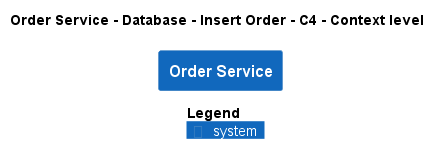

The diagram above was rendered by PlantUML. Its source (embedded in the PNG):
@startuml
!pragma layout smetana
!include ..\..\..\..\..\..\..\.c4s\C4_Context.puml

AddElementTag("c4interflow:lifecycle:new", $bgColor=green, $fontColor=#ffffff, $borderColor=green, $shadowing="False")
AddElementTag("c4interflow:lifecycle:changed", $bgColor=orange, $fontColor=#ffffff, $borderColor=orange, $shadowing="False")
AddElementTag("c4interflow:lifecycle:removed", $bgColor=red, $fontColor=#ffffff, $borderColor=red, $shadowing="False")

AddRelTag("c4interflow:lifecycle:new", $textColor=green, $lineColor=green)
AddRelTag("c4interflow:lifecycle:changed", $textColor=orange, $lineColor=orange)
AddRelTag("c4interflow:lifecycle:removed", $textColor=red, $lineColor=red)

SHOW_PERSON_PORTRAIT()
LAYOUT_TOP_DOWN()

skinparam linetype polyline

title Order Service - Database - Insert Order - C4 - Context level

System(ECommercePlatform.SoftwareSystems.OrderService, "Order Service", "")



SHOW_LEGEND()
@enduml